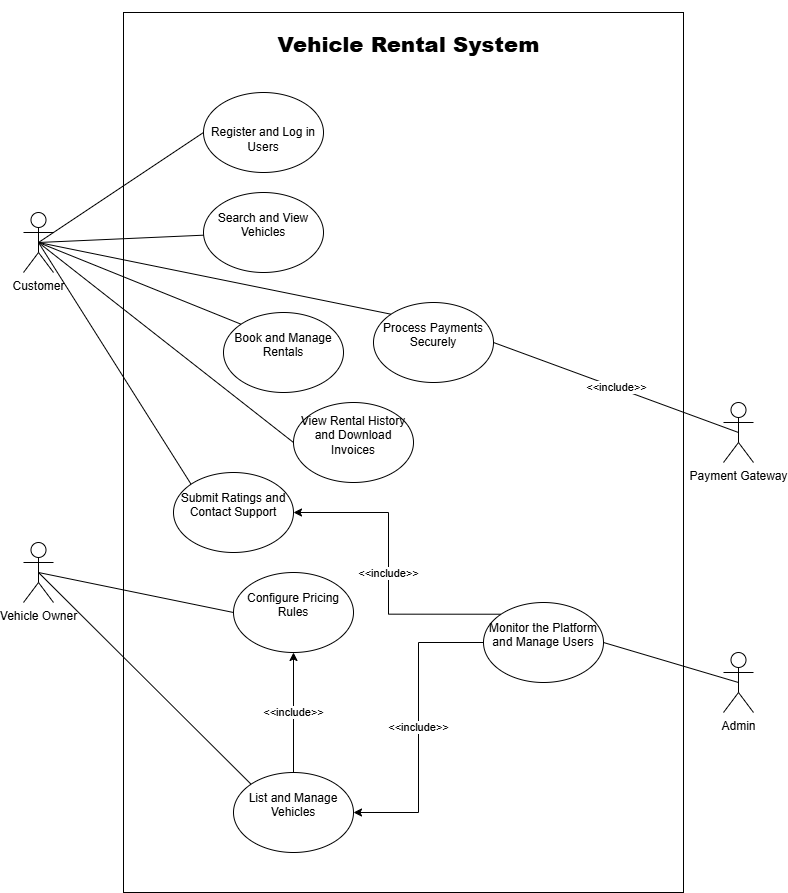

The diagram above was exported from draw.io. Its source (the exported page's mxGraphModel, read from the mxfile embedded in the PNG):
<mxGraphModel dx="4270" dy="2973" grid="1" gridSize="10" guides="1" tooltips="1" connect="1" arrows="1" fold="1" page="1" pageScale="1" pageWidth="850" pageHeight="1100" math="0" shadow="0">
  <root>
    <mxCell id="0" />
    <mxCell id="1" parent="0" />
    <mxCell id="0h3UdMwCBhEtDnGxIzhK-1" value="Vehicle Owner" style="shape=umlActor;verticalLabelPosition=bottom;verticalAlign=top;html=1;outlineConnect=0;" vertex="1" parent="1">
      <mxGeometry x="60" y="420" width="30" height="60" as="geometry" />
    </mxCell>
    <mxCell id="0h3UdMwCBhEtDnGxIzhK-2" value="Customer" style="shape=umlActor;verticalLabelPosition=bottom;verticalAlign=top;html=1;outlineConnect=0;" vertex="1" parent="1">
      <mxGeometry x="60" y="90" width="30" height="60" as="geometry" />
    </mxCell>
    <mxCell id="0h3UdMwCBhEtDnGxIzhK-3" value="Admin" style="shape=umlActor;verticalLabelPosition=bottom;verticalAlign=top;html=1;outlineConnect=0;" vertex="1" parent="1">
      <mxGeometry x="760" y="530" width="30" height="60" as="geometry" />
    </mxCell>
    <mxCell id="0h3UdMwCBhEtDnGxIzhK-4" value="Payment Gateway" style="shape=umlActor;verticalLabelPosition=bottom;verticalAlign=top;html=1;outlineConnect=0;" vertex="1" parent="1">
      <mxGeometry x="760" y="280" width="30" height="60" as="geometry" />
    </mxCell>
    <mxCell id="0h3UdMwCBhEtDnGxIzhK-11" value="" style="rounded=0;whiteSpace=wrap;html=1;" vertex="1" parent="1">
      <mxGeometry x="160" y="-110" width="560" height="880" as="geometry" />
    </mxCell>
    <mxCell id="0h3UdMwCBhEtDnGxIzhK-13" value="&lt;span style=&quot;background-color: light-dark(#ffffff, var(--ge-dark-color, #121212));&quot;&gt;&lt;br&gt;Register and Log in Users&lt;br&gt;&lt;/span&gt;" style="ellipse;whiteSpace=wrap;html=1;" vertex="1" parent="1">
      <mxGeometry x="240" y="-30" width="120" height="80" as="geometry" />
    </mxCell>
    <mxCell id="0h3UdMwCBhEtDnGxIzhK-14" value="&#10;Search and View Vehicles&#10;&#10;" style="ellipse;whiteSpace=wrap;html=1;" vertex="1" parent="1">
      <mxGeometry x="240" y="70" width="120" height="80" as="geometry" />
    </mxCell>
    <mxCell id="0h3UdMwCBhEtDnGxIzhK-15" value="&#10;Book and Manage Rentals&#10;&#10;" style="ellipse;whiteSpace=wrap;html=1;" vertex="1" parent="1">
      <mxGeometry x="260" y="190" width="120" height="80" as="geometry" />
    </mxCell>
    <mxCell id="0h3UdMwCBhEtDnGxIzhK-16" value="&#10;Process Payments Securely&#10;&#10;" style="ellipse;whiteSpace=wrap;html=1;" vertex="1" parent="1">
      <mxGeometry x="410" y="180" width="120" height="80" as="geometry" />
    </mxCell>
    <mxCell id="0h3UdMwCBhEtDnGxIzhK-17" value="&#10;View Rental History and Download Invoices&#10;&#10;" style="ellipse;whiteSpace=wrap;html=1;" vertex="1" parent="1">
      <mxGeometry x="330" y="280" width="120" height="80" as="geometry" />
    </mxCell>
    <mxCell id="0h3UdMwCBhEtDnGxIzhK-18" value="&#10;Submit Ratings and Contact Support&#10;&#10;" style="ellipse;whiteSpace=wrap;html=1;" vertex="1" parent="1">
      <mxGeometry x="210" y="350" width="120" height="80" as="geometry" />
    </mxCell>
    <mxCell id="0h3UdMwCBhEtDnGxIzhK-45" value="&amp;lt;&amp;lt;include&amp;gt;&amp;gt;" style="edgeStyle=orthogonalEdgeStyle;rounded=0;orthogonalLoop=1;jettySize=auto;html=1;exitX=0.5;exitY=0;exitDx=0;exitDy=0;entryX=0.5;entryY=1;entryDx=0;entryDy=0;" edge="1" parent="1" source="0h3UdMwCBhEtDnGxIzhK-19" target="0h3UdMwCBhEtDnGxIzhK-20">
      <mxGeometry relative="1" as="geometry" />
    </mxCell>
    <mxCell id="0h3UdMwCBhEtDnGxIzhK-19" value="&#10;List and Manage Vehicles&#10;&#10;" style="ellipse;whiteSpace=wrap;html=1;" vertex="1" parent="1">
      <mxGeometry x="270" y="650" width="120" height="80" as="geometry" />
    </mxCell>
    <mxCell id="0h3UdMwCBhEtDnGxIzhK-20" value="&#10;Configure Pricing Rules&#10;&#10;" style="ellipse;whiteSpace=wrap;html=1;" vertex="1" parent="1">
      <mxGeometry x="270" y="450" width="120" height="80" as="geometry" />
    </mxCell>
    <mxCell id="0h3UdMwCBhEtDnGxIzhK-42" value="&amp;lt;&amp;lt;include&amp;gt;&amp;gt;" style="edgeStyle=orthogonalEdgeStyle;rounded=0;orthogonalLoop=1;jettySize=auto;html=1;exitX=0;exitY=0.5;exitDx=0;exitDy=0;entryX=1;entryY=0.5;entryDx=0;entryDy=0;" edge="1" parent="1" source="0h3UdMwCBhEtDnGxIzhK-21" target="0h3UdMwCBhEtDnGxIzhK-19">
      <mxGeometry relative="1" as="geometry" />
    </mxCell>
    <mxCell id="0h3UdMwCBhEtDnGxIzhK-44" value="&amp;lt;&amp;lt;include&amp;gt;&amp;gt;" style="edgeStyle=orthogonalEdgeStyle;rounded=0;orthogonalLoop=1;jettySize=auto;html=1;exitX=0;exitY=0;exitDx=0;exitDy=0;entryX=1;entryY=0.5;entryDx=0;entryDy=0;" edge="1" parent="1" source="0h3UdMwCBhEtDnGxIzhK-21" target="0h3UdMwCBhEtDnGxIzhK-18">
      <mxGeometry relative="1" as="geometry" />
    </mxCell>
    <mxCell id="0h3UdMwCBhEtDnGxIzhK-21" value="&#10;Monitor the Platform and Manage Users&#10;&#10;" style="ellipse;whiteSpace=wrap;html=1;" vertex="1" parent="1">
      <mxGeometry x="520" y="480" width="120" height="80" as="geometry" />
    </mxCell>
    <mxCell id="0h3UdMwCBhEtDnGxIzhK-22" value="" style="endArrow=none;html=1;rounded=0;entryX=0;entryY=0;entryDx=0;entryDy=0;exitX=0.5;exitY=0.5;exitDx=0;exitDy=0;exitPerimeter=0;" edge="1" parent="1" source="0h3UdMwCBhEtDnGxIzhK-2" target="0h3UdMwCBhEtDnGxIzhK-15">
      <mxGeometry width="50" height="50" relative="1" as="geometry">
        <mxPoint x="190" y="380" as="sourcePoint" />
        <mxPoint x="240" y="330" as="targetPoint" />
      </mxGeometry>
    </mxCell>
    <mxCell id="0h3UdMwCBhEtDnGxIzhK-24" value="" style="endArrow=none;html=1;rounded=0;exitX=0.5;exitY=0.5;exitDx=0;exitDy=0;exitPerimeter=0;entryX=0;entryY=0.5;entryDx=0;entryDy=0;" edge="1" parent="1" source="0h3UdMwCBhEtDnGxIzhK-2" target="0h3UdMwCBhEtDnGxIzhK-13">
      <mxGeometry width="50" height="50" relative="1" as="geometry">
        <mxPoint x="200" y="180" as="sourcePoint" />
        <mxPoint x="250" y="130" as="targetPoint" />
      </mxGeometry>
    </mxCell>
    <mxCell id="0h3UdMwCBhEtDnGxIzhK-25" value="" style="endArrow=none;html=1;rounded=0;exitX=0.5;exitY=0.5;exitDx=0;exitDy=0;exitPerimeter=0;" edge="1" parent="1" source="0h3UdMwCBhEtDnGxIzhK-2" target="0h3UdMwCBhEtDnGxIzhK-14">
      <mxGeometry width="50" height="50" relative="1" as="geometry">
        <mxPoint x="180" y="260" as="sourcePoint" />
        <mxPoint x="230" y="210" as="targetPoint" />
      </mxGeometry>
    </mxCell>
    <mxCell id="0h3UdMwCBhEtDnGxIzhK-26" value="&amp;lt;&amp;lt;include&amp;gt;&amp;gt;" style="endArrow=none;html=1;rounded=0;entryX=1;entryY=0.5;entryDx=0;entryDy=0;exitX=0.5;exitY=0.5;exitDx=0;exitDy=0;exitPerimeter=0;" edge="1" parent="1" source="0h3UdMwCBhEtDnGxIzhK-4" target="0h3UdMwCBhEtDnGxIzhK-16">
      <mxGeometry width="50" height="50" relative="1" as="geometry">
        <mxPoint x="520" y="300" as="sourcePoint" />
        <mxPoint x="570" y="250" as="targetPoint" />
      </mxGeometry>
    </mxCell>
    <mxCell id="0h3UdMwCBhEtDnGxIzhK-27" value="" style="endArrow=none;html=1;rounded=0;exitX=0.5;exitY=0.5;exitDx=0;exitDy=0;exitPerimeter=0;entryX=0;entryY=0;entryDx=0;entryDy=0;" edge="1" parent="1" source="0h3UdMwCBhEtDnGxIzhK-2" target="0h3UdMwCBhEtDnGxIzhK-16">
      <mxGeometry width="50" height="50" relative="1" as="geometry">
        <mxPoint x="180" y="290" as="sourcePoint" />
        <mxPoint x="230" y="240" as="targetPoint" />
      </mxGeometry>
    </mxCell>
    <mxCell id="0h3UdMwCBhEtDnGxIzhK-28" value="" style="endArrow=none;html=1;rounded=0;exitX=0.5;exitY=0.5;exitDx=0;exitDy=0;exitPerimeter=0;entryX=0;entryY=0.5;entryDx=0;entryDy=0;" edge="1" parent="1" source="0h3UdMwCBhEtDnGxIzhK-2" target="0h3UdMwCBhEtDnGxIzhK-17">
      <mxGeometry width="50" height="50" relative="1" as="geometry">
        <mxPoint x="300" y="420" as="sourcePoint" />
        <mxPoint x="350" y="370" as="targetPoint" />
      </mxGeometry>
    </mxCell>
    <mxCell id="0h3UdMwCBhEtDnGxIzhK-29" value="" style="endArrow=none;html=1;rounded=0;exitX=0.5;exitY=0.5;exitDx=0;exitDy=0;exitPerimeter=0;entryX=0;entryY=0;entryDx=0;entryDy=0;" edge="1" parent="1" source="0h3UdMwCBhEtDnGxIzhK-2" target="0h3UdMwCBhEtDnGxIzhK-18">
      <mxGeometry width="50" height="50" relative="1" as="geometry">
        <mxPoint x="250" y="420" as="sourcePoint" />
        <mxPoint x="300" y="370" as="targetPoint" />
      </mxGeometry>
    </mxCell>
    <mxCell id="0h3UdMwCBhEtDnGxIzhK-31" value="" style="endArrow=none;html=1;rounded=0;exitX=0.5;exitY=0.5;exitDx=0;exitDy=0;exitPerimeter=0;entryX=0;entryY=0;entryDx=0;entryDy=0;" edge="1" parent="1" source="0h3UdMwCBhEtDnGxIzhK-1" target="0h3UdMwCBhEtDnGxIzhK-19">
      <mxGeometry width="50" height="50" relative="1" as="geometry">
        <mxPoint x="100" y="590" as="sourcePoint" />
        <mxPoint x="150" y="540" as="targetPoint" />
      </mxGeometry>
    </mxCell>
    <mxCell id="0h3UdMwCBhEtDnGxIzhK-32" value="" style="endArrow=none;html=1;rounded=0;exitX=0.5;exitY=0.5;exitDx=0;exitDy=0;exitPerimeter=0;entryX=0;entryY=0.5;entryDx=0;entryDy=0;" edge="1" parent="1" source="0h3UdMwCBhEtDnGxIzhK-1" target="0h3UdMwCBhEtDnGxIzhK-20">
      <mxGeometry width="50" height="50" relative="1" as="geometry">
        <mxPoint x="230" y="570" as="sourcePoint" />
        <mxPoint x="280" y="520" as="targetPoint" />
      </mxGeometry>
    </mxCell>
    <mxCell id="0h3UdMwCBhEtDnGxIzhK-40" value="" style="endArrow=none;html=1;rounded=0;entryX=1;entryY=0.5;entryDx=0;entryDy=0;exitX=0.5;exitY=0.5;exitDx=0;exitDy=0;exitPerimeter=0;" edge="1" parent="1" source="0h3UdMwCBhEtDnGxIzhK-3" target="0h3UdMwCBhEtDnGxIzhK-21">
      <mxGeometry width="50" height="50" relative="1" as="geometry">
        <mxPoint x="580" y="560" as="sourcePoint" />
        <mxPoint x="630" y="510" as="targetPoint" />
      </mxGeometry>
    </mxCell>
    <mxCell id="0h3UdMwCBhEtDnGxIzhK-46" value="&#10;&lt;b&gt;&lt;span style=&quot;font-size:16.0pt;line-height:115%;&#10;font-family:&amp;quot;Aptos&amp;quot;,sans-serif;mso-ascii-theme-font:minor-latin;mso-fareast-font-family:&#10;Aptos;mso-fareast-theme-font:minor-latin;mso-hansi-theme-font:minor-latin;&#10;mso-bidi-font-family:Arial;mso-bidi-theme-font:minor-bidi;mso-ansi-language:&#10;#4C09;mso-fareast-language:EN-US;mso-bidi-language:AR-SA&quot;&gt;Vehicle Rental System&lt;/span&gt;&lt;/b&gt;&#10;&#10;&#10;&#10;" style="text;strokeColor=none;fillColor=none;html=1;fontSize=24;fontStyle=1;verticalAlign=middle;align=center;" vertex="1" parent="1">
      <mxGeometry x="240" y="-40" width="410" height="10" as="geometry" />
    </mxCell>
  </root>
</mxGraphModel>